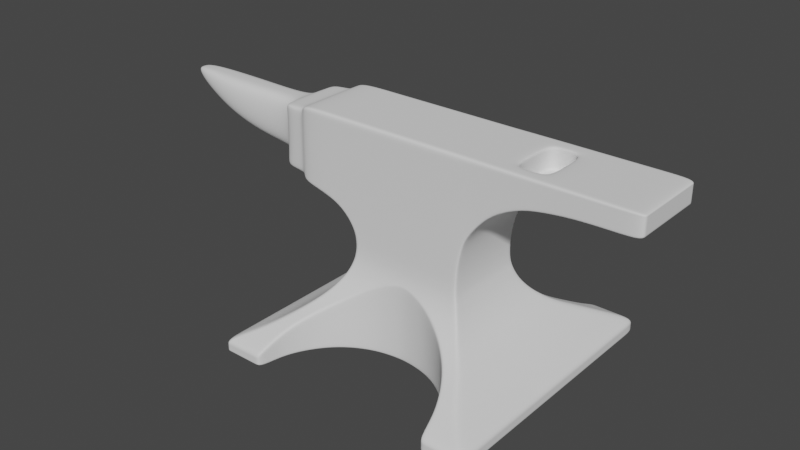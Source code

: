 # Source: Anvil.blend  (saved by Blender 3.3.6; exported with 4.5.12 LTS)
import bpy
from mathutils import Matrix  # noqa: F401  (used for matrix-valued properties, if any)

bpy.ops.wm.read_factory_settings(use_empty=True)
scene = bpy.context.scene
scene.name = 'Scene'

# ---- collections
col_collection = bpy.data.collections.new('Collection'); scene.collection.children.link(col_collection)

# ---- world
world_world = bpy.data.worlds.new('World'); scene.world = world_world
world_world.use_nodes = True; world_world.node_tree.nodes.clear()
_N = world_world.node_tree.nodes; _L = world_world.node_tree.links
n0 = _N.new('ShaderNodeOutputWorld'); n0.name = 'World Output'; n0.location = (300, 300)
n1 = _N.new('ShaderNodeBackground'); n1.name = 'Background'; n1.location = (10, 300)
n1.inputs[0].default_value = (0.05088, 0.05088, 0.05088, 1.0)
_L.new(n1.outputs[0], n0.inputs[0])
n0.is_active_output = True
world_world.color = (0.05088, 0.05088, 0.05088)
world_world.use_sun_shadow = False
world_world.sun_shadow_jitter_overblur = 0.0

# ---- meshes
me_plane = bpy.data.meshes.new('Plane')
me_plane.from_pydata([(-1.2, -1.2, 0.0), (1.2, -1.2, 0.0), (-1.2, -1.2, 0.1175), (1.2, -1.2, 0.1175), (-0.5362, -0.3603, 1.017), (0.4949, -0.3603, 1.017), (1.018, -1.018, 0.1993), (0.8893, -0.8561, 0.2811), (0.7814, -0.6855, 0.3629), (0.6749, -0.5675, 0.4448), (0.6057, -0.4856, 0.5266), (0.556, -0.4294, 0.6084), (0.5314, -0.4036, 0.6657), (0.4958, -0.3713, 0.772), (0.4901, -0.3634, 0.8538), (0.4898, -0.3618, 0.9019), (-0.5199, -0.3618, 0.9019), (-0.5159, -0.3634, 0.8538), (-0.5244, -0.3713, 0.772), (-0.5565, -0.4036, 0.6657), (-0.5811, -0.4294, 0.6084), (-0.6308, -0.4856, 0.5266), (-0.6967, -0.5675, 0.4448), (-0.7814, -0.6855, 0.3629), (-0.8893, -0.8561, 0.2811), (-1.018, -1.018, 0.1993), (-0.4504, -0.3555, 1.926), (-1.09, -0.3576, 1.265), (-1.084, -0.3555, 1.926), (-0.6956, -0.3586, 1.198), (-0.6894, -0.3555, 1.926), (1.954, -0.3555, 1.737), (1.954, -0.3555, 1.926), (0.6004, -0.356, 1.345), (0.8701, -0.3555, 1.593), (1.141, -0.3555, 1.692), (1.412, -0.3555, 1.727), (1.683, -0.3555, 1.734), (1.683, -0.3555, 1.926), (1.412, -0.3555, 1.926), (1.141, -0.3555, 1.926), (0.8701, -0.3555, 1.926), (0.5992, -0.3555, 1.926), (-1.2, 0.0, 0.0), (1.2, 0.0, 0.0), (-1.2, 0.0, 0.1175), (1.2, 0.0, 0.1175), (-0.5362, 0.0, 1.017), (0.4949, 0.0, 1.017), (-1.018, 0.0, 0.1993), (-0.8893, 0.0, 0.2811), (-0.7814, 0.0, 0.3629), (-0.6967, 0.0, 0.4448), (-0.6308, 0.0, 0.5266), (-0.5811, 0.0, 0.6084), (-0.5565, 0.0, 0.6657), (-0.5244, 0.0, 0.772), (-0.5159, 0.0, 0.8538), (-0.5199, 0.0, 0.9019), (1.018, 0.0, 0.1993), (0.8893, 0.0, 0.2811), (0.7814, 0.0, 0.3629), (0.6749, 0.0, 0.4448), (0.6057, 0.0, 0.5266), (0.556, 0.0, 0.6084), (0.5314, 0.0, 0.6657), (0.4958, 0.0, 0.772), (0.4901, 0.0, 0.8538), (0.4898, 0.0, 0.9019), (-0.4504, 0.0, 1.926), (-1.09, 0.0, 1.265), (-1.084, 0.0, 1.926), (-0.6894, 0.0, 1.926), (-0.7591, 0.0, 1.198), (1.954, 0.0, 1.737), (1.954, 0.0, 1.926), (0.5992, 0.0, 1.926), (0.8701, 0.0, 1.926), (1.141, 0.0, 1.926), (1.412, 0.0, 1.926), (1.683, 0.0, 1.926), (0.6004, 0.0, 1.345), (0.8701, 0.0, 1.593), (1.141, 0.0, 1.692), (1.412, 0.0, 1.727), (1.683, 0.0, 1.734), (-0.8176, -1.2, 0.0), (0.8176, -1.2, 0.0), (0.8176, -1.2, 0.1175), (-0.8176, -1.2, 0.1175), (0.794, -1.018, 0.1993), (-0.794, -1.018, 0.1993), (0.7363, -0.8561, 0.2811), (-0.7363, -0.8561, 0.2811), (0.6263, -0.6855, 0.3629), (-0.6263, -0.6855, 0.3629), (0.5056, -0.5675, 0.4448), (-0.5056, -0.5675, 0.4448), (0.3796, -0.4856, 0.5266), (-0.3796, -0.4856, 0.5266), (0.245, -0.4294, 0.6084), (-0.245, -0.4294, 0.6084), (0.1079, -0.4036, 0.6657), (-0.1079, -0.4036, 0.6657), (0.0, -0.3941, 0.6921), (0.0, -0.3941, 0.0), (-0.794, -1.018, 0.0), (-0.7363, -0.8561, 0.0), (-0.6263, -0.6855, 0.0), (-0.5056, -0.5675, 0.0), (-0.3796, -0.4856, 0.0), (-0.2396, -0.4277, 0.0), (-0.1062, -0.4031, 0.0), (0.1079, -0.4036, 0.0), (0.245, -0.4294, 0.0), (0.3796, -0.4856, 0.0), (0.5056, -0.5675, 0.0), (0.6263, -0.6855, 0.0), (0.7363, -0.8561, 0.0), (0.794, -1.018, 0.0), (0.0, -0.3603, 1.017), (0.003948, -0.3555, 1.926), (0.003948, 0.0, 1.926), (0.0, -0.3634, 0.8538), (0.0, -0.3618, 0.9019), (0.0, -0.3713, 0.772), (-0.541, -0.3877, 0.7088), (-0.541, 0.0, 0.7088), (0.516, -0.3877, 0.7088), (0.516, 0.0, 0.7088), (-0.8176, 0.0, 0.0), (0.8176, 0.0, 0.0), (0.0, 0.0, 0.0), (-0.794, 0.0, 0.0), (-0.7363, 0.0, 0.0), (-0.6263, 0.0, 0.0), (-0.5056, 0.0, 0.0), (-0.3796, 0.0, 0.0), (-0.2396, 0.0, 0.0), (-0.1062, 0.0, 0.0), (0.1079, 0.0, 0.0), (0.245, 0.0, 0.0), (0.3796, 0.0, 0.0), (0.5056, 0.0, 0.0), (0.6263, 0.0, 0.0), (0.7363, 0.0, 0.0), (0.794, 0.0, 0.0), (-0.4509, -0.3558, 1.86), (-1.084, -0.3557, 1.866), (-0.69, -0.3557, 1.86), (1.954, -0.3555, 1.902), (1.683, -0.3555, 1.9), (-1.084, 0.0, 1.866), (1.954, 0.0, 1.902), (0.8701, -0.3555, 1.886), (1.412, -0.3555, 1.895), (0.5993, -0.3555, 1.873), (1.141, -0.3555, 1.891), (0.003948, -0.3558, 1.86), (-1.2, -1.032, 0.0), (-0.5362, -0.3098, 1.017), (1.018, -0.8755, 0.1993), (0.7814, -0.5894, 0.3629), (0.6057, -0.4174, 0.5266), (0.5314, -0.347, 0.6657), (0.4901, -0.3124, 0.8538), (-0.4504, -0.3056, 1.926), (-1.09, -0.3075, 1.265), (0.6004, -0.3061, 1.345), (1.141, -0.3056, 1.692), (1.954, -0.3056, 1.737), (-0.6956, -0.3083, 1.198), (0.6749, -0.4879, 0.4448), (-0.5159, -0.3124, 0.8538), (-0.5565, -0.347, 0.6657), (-0.6308, -0.4174, 0.5266), (-0.7814, -0.5894, 0.3629), (1.412, -0.3056, 1.926), (0.8701, -0.3056, 1.926), (1.683, -0.3056, 1.734), (-1.2, -1.032, 0.1175), (1.2, -1.032, 0.0), (1.2, -1.032, 0.1175), (0.4949, -0.3098, 1.017), (-1.018, -0.8755, 0.1993), (0.8893, -0.7359, 0.2811), (0.556, -0.3691, 0.6084), (0.4958, -0.3192, 0.772), (0.4898, -0.311, 0.9019), (-1.084, -0.3056, 1.926), (-0.6894, -0.3056, 1.926), (1.954, -0.3056, 1.926), (0.8701, -0.3056, 1.593), (1.412, -0.3056, 1.727), (-0.5199, -0.311, 0.9019), (-0.5244, -0.3192, 0.772), (-0.5811, -0.3691, 0.6084), (-0.6967, -0.4879, 0.4448), (-0.8893, -0.7359, 0.2811), (1.683, -0.3056, 1.926), (1.141, -0.3056, 1.926), (0.5992, -0.3056, 1.926), (0.003948, -0.3056, 1.926), (-0.541, -0.3333, 0.7088), (0.516, -0.3333, 0.7088), (-0.8176, -1.032, 0.0), (-0.794, -0.8755, 0.0), (-0.5056, -0.4879, 0.0), (-0.3796, -0.4174, 0.0), (0.1079, -0.347, 0.0), (0.245, -0.3691, 0.0), (0.6263, -0.5894, 0.0), (0.7363, -0.7359, 0.0), (0.0, -0.3397, 0.0), (-0.2396, -0.3677, 0.0), (-0.1062, -0.3466, 0.0), (0.794, -0.8755, 0.0), (0.8176, -1.032, 0.0), (0.5056, -0.4879, 0.0), (-0.7363, -0.7359, 0.0), (0.3796, -0.4174, 0.0), (-0.6263, -0.5894, 0.0), (1.954, -0.3056, 1.902), (-1.084, -0.3058, 1.866), (-0.4914, -0.3603, 1.017), (-1.089, -0.3575, 1.31), (-0.6951, -0.3584, 1.248), (1.954, -0.3555, 1.76), (1.683, -0.3555, 1.757), (-1.089, 0.0, 1.31), (1.954, 0.0, 1.76), (0.8701, -0.3555, 1.62), (1.412, -0.3555, 1.752), (0.4649, -0.3603, 1.017), (0.6003, -0.356, 1.385), (1.141, -0.3555, 1.712), (-1.089, -0.3073, 1.31), (1.954, -0.3056, 1.76), (-1.336, 0.0, 1.868), (-1.337, -0.1577, 1.82), (-1.341, 0.0, 1.313), (-1.336, -0.3058, 1.868), (-1.337, 0.0, 1.82), (-1.341, -0.3073, 1.313), (-1.341, 0.0, 1.362), (-2.657, -0.0665, 1.835), (-2.662, -0.06729, 1.773), (-2.657, 0.0, 1.835), (-2.662, 0.0, 1.773), (-1.776, -0.1577, 1.824), (-2.215, -0.1577, 1.828), (-2.219, 0.0, 1.513), (-1.78, 0.0, 1.39), (-1.776, 0.0, 1.824), (-2.215, 0.0, 1.828), (-1.2, -0.784, 0.0), (-0.5362, -0.2354, 1.017), (1.018, -0.6654, 0.1993), (0.7814, -0.4479, 0.3629), (0.6057, -0.3172, 0.5266), (0.5314, -0.2637, 0.6657), (0.4901, -0.2374, 0.8538), (-0.4504, -0.2322, 1.926), (-1.09, -0.2337, 1.265), (0.6004, -0.2326, 1.345), (1.141, -0.2322, 1.692), (1.954, -0.2322, 1.737), (-0.6956, -0.2343, 1.198), (0.6749, -0.3708, 0.4448), (-0.5159, -0.2374, 0.8538), (-0.5565, -0.2637, 0.6657), (-0.6308, -0.3172, 0.5266), (-0.7814, -0.4479, 0.3629), (1.412, -0.2322, 1.926), (0.8701, -0.2322, 1.926), (1.683, -0.2322, 1.734), (-1.2, -0.7842, 0.1175), (1.2, -0.784, 0.0), (1.2, -0.7842, 0.1175), (0.4949, -0.2354, 1.017), (-1.018, -0.6654, 0.1993), (0.8893, -0.5593, 0.2811), (0.556, -0.2805, 0.6084), (0.4958, -0.2426, 0.772), (0.4898, -0.2364, 0.9019), (-1.084, -0.2322, 1.926), (-0.6894, -0.2322, 1.926), (1.954, -0.2322, 1.926), (0.8701, -0.2322, 1.593), (1.412, -0.2322, 1.727), (-0.5199, -0.2364, 0.9019), (-0.5244, -0.2426, 0.772), (-0.5811, -0.2805, 0.6084), (-0.6967, -0.3708, 0.4448), (-0.8893, -0.5593, 0.2811), (1.683, -0.2322, 1.926), (1.141, -0.2322, 1.926), (0.5992, -0.2322, 1.926), (0.003948, -0.2322, 1.926), (-0.541, -0.2533, 0.7088), (0.516, -0.2533, 0.7088), (-0.8176, -0.784, 0.0), (-0.5056, -0.3708, 0.0), (0.1079, -0.2637, 0.0), (0.6263, -0.4479, 0.0), (0.0, -0.2597, 0.0), (-0.2396, -0.2795, 0.0), (0.794, -0.6654, 0.0), (0.5056, -0.3708, 0.0), (-1.084, -0.2324, 1.866), (-0.794, -0.6654, 0.0), (-0.3796, -0.3172, 0.0), (0.245, -0.2805, 0.0), (0.7363, -0.5593, 0.0), (-0.1062, -0.2634, 0.0), (0.8176, -0.784, 0.0), (-0.7363, -0.5593, 0.0), (0.3796, -0.3172, 0.0), (-0.6263, -0.4479, 0.0), (1.954, -0.2322, 1.902), (-1.089, -0.2336, 1.31), (1.954, -0.2322, 1.76), (-1.336, -0.2324, 1.868), (-1.341, -0.2336, 1.313), (-0.4518, -0.3564, 1.736), (-1.085, -0.3559, 1.8), (-0.6906, -0.3561, 1.787), (1.954, -0.3555, 1.879), (1.683, -0.3555, 1.876), (1.954, 0.0, 1.879), (0.8701, -0.3555, 1.846), (1.412, -0.3555, 1.869), (0.5994, -0.3556, 1.815), (1.141, -0.3555, 1.857), (0.003948, -0.3564, 1.736), (-1.085, -0.3059, 1.8), (1.954, -0.3056, 1.879), (-1.337, -0.3059, 1.803), (1.954, -0.2322, 1.879), (-1.78, -0.1585, 1.393), (-2.219, -0.1585, 1.515), (-0.462, -0.3603, 1.017), (-1.089, -0.3573, 1.375), (-0.6945, -0.3581, 1.319), (-1.089, -0.3071, 1.375), (-1.341, -0.3071, 1.378), (-1.341, -0.1585, 1.365), (-1.2, -1.2, 0.06743), (-1.2, 0.0, 0.06743), (-0.8176, -1.2, 0.06743), (0.0, -0.3941, 0.642), (1.2, -1.2, 0.06743), (1.2, 0.0, 0.06743), (0.8176, -1.2, 0.06743), (-0.794, -1.018, 0.1492), (-0.7363, -0.8561, 0.2311), (-0.6263, -0.6855, 0.3129), (-0.5056, -0.5675, 0.3947), (-0.3796, -0.4856, 0.4765), (-0.2446, -0.4292, 0.5583), (-0.1078, -0.4036, 0.6156), (0.1079, -0.4036, 0.6156), (0.245, -0.4294, 0.5583), (0.3796, -0.4856, 0.4765), (0.5056, -0.5675, 0.3947), (0.6263, -0.6855, 0.3129), (0.7363, -0.8561, 0.2311), (0.794, -1.018, 0.1492), (1.2, -1.032, 0.06743), (-1.2, -1.032, 0.06743), (-1.2, -0.7841, 0.06743), (1.2, -0.7841, 0.06743), (0.0, -0.3941, 0.02462), (-0.794, -1.018, 0.02462), (-0.7363, -0.8561, 0.02462), (-0.6263, -0.6855, 0.02462), (-0.5056, -0.5675, 0.02462), (-0.3796, -0.4856, 0.02462), (-0.2398, -0.4278, 0.02461), (-0.1063, -0.4031, 0.02462), (0.1079, -0.4036, 0.02462), (0.245, -0.4294, 0.02462), (0.3796, -0.4856, 0.02462), (0.5056, -0.5675, 0.02462), (0.6263, -0.6855, 0.02462), (0.7363, -0.8561, 0.02462), (0.794, -1.018, 0.02462), (-1.2, -1.2, 0.02462), (-1.2, 0.0, 0.02462), (-0.8176, -1.2, 0.02462), (1.2, -1.2, 0.02462), (1.2, 0.0, 0.02462), (0.8176, -1.2, 0.02462), (1.2, -1.032, 0.02462), (-1.2, -1.032, 0.02462), (-1.2, -0.7841, 0.02462), (1.2, -0.7841, 0.02462), (0.8355, -1.018, 0.1993), (0.6678, -0.6855, 0.3629), (0.4211, -0.4856, 0.5266), (0.1494, -0.4036, 0.6657), (0.8592, -1.2, 0.1175), (0.8591, -1.2, 0.0), (0.7778, -0.8561, 0.2811), (0.5471, -0.5675, 0.4448), (0.2866, -0.4294, 0.6084), (0.0009942, -0.3877, 0.7085), (0.8591, 0.0, 0.0), (0.8591, -1.032, 0.0), (0.8591, -0.784, 0.0), (0.8592, -1.2, 0.06743), (0.8592, -1.2, 0.02462), (-0.8556, -1.2, 0.0), (-0.7742, -0.8561, 0.2811), (-0.5436, -0.5675, 0.4448), (-0.283, -0.4294, 0.6084), (-0.8319, -1.018, 0.1993), (-0.6642, -0.6855, 0.3629), (-0.4175, -0.4856, 0.5266), (-0.1458, -0.4036, 0.6657), (-0.8556, -1.2, 0.1175), (-0.8556, 0.0, 0.0), (-0.8556, -1.032, 0.0), (-0.8556, -0.784, 0.0), (-0.8556, -1.2, 0.06743), (-0.8556, -1.2, 0.02462), (-0.471, -0.3634, 0.8538), (-0.4751, -0.3618, 0.9019), (-0.4962, -0.3877, 0.7088), (-0.4796, -0.3713, 0.772), (-1.155, -1.032, 0.0), (-1.155, -0.784, 0.0), (-1.155, -1.2, 0.0), (-0.8444, -0.8561, 0.2811), (-0.6518, -0.5675, 0.4448), (-0.5362, -0.4294, 0.6084), (-0.9735, -1.018, 0.1993), (-0.7366, -0.6855, 0.3629), (-0.5859, -0.4856, 0.5266), (-0.5116, -0.4036, 0.6657), (-1.155, -1.2, 0.1175), (-1.155, 0.0, 0.0), (-1.155, -1.2, 0.06743), (-1.155, -1.2, 0.02462), (0.4684, -0.3555, 1.926), (0.4684, 0.0, 1.926), (0.4864, -0.3877, 0.7088), (1.145, -1.032, 0.0), (1.145, -0.784, 0.0), (0.9637, -1.018, 0.1993), (0.7268, -0.6855, 0.3629), (0.5761, -0.4856, 0.5266), (0.5018, -0.4036, 0.6657), (1.146, -1.2, 0.1175), (1.145, -1.2, 0.0), (0.8346, -0.8561, 0.2811), (0.6421, -0.5675, 0.4448), (0.5264, -0.4294, 0.6084), (0.4612, -0.3634, 0.8538), (0.4653, -0.3618, 0.9019), (0.4698, -0.3713, 0.772), (1.145, 0.0, 0.0), (0.4689, -0.3558, 1.86), (0.4684, -0.3056, 1.926), (0.4684, -0.2322, 1.926), (0.4698, -0.3564, 1.736), (1.146, -1.2, 0.06743), (1.145, -1.2, 0.02462), (-0.4501, -0.3713, 0.772), (-0.4456, -0.3618, 0.9019), (-0.4416, -0.3634, 0.8538), (-1.126, -1.2, 0.0), (-0.815, -0.8561, 0.2811), (-0.6224, -0.5675, 0.4448), (-0.5068, -0.4294, 0.6084), (-0.9441, -1.018, 0.1993), (-0.7071, -0.6855, 0.3629), (-0.5565, -0.4856, 0.5266), (-0.4822, -0.4036, 0.6657), (-1.126, -1.2, 0.1175), (-1.126, 0.0, 0.0), (-1.126, -1.2, 0.06743), (-1.126, -1.2, 0.02462), (-1.126, -1.032, 0.0), (-1.126, -0.784, 0.0), (-0.4668, -0.3877, 0.7088), (0.7352, -0.3557, 1.503), (0.7346, -0.3555, 1.926), (0.7346, 0.0, 1.926), (0.7352, 0.0, 1.503), (0.7347, -0.3555, 1.881), (0.7352, -0.3058, 1.503), (0.7346, -0.3056, 1.926), (0.7352, -0.3557, 1.537), (0.7346, -0.2322, 1.926), (0.7352, -0.2324, 1.503), (0.7347, -0.3555, 1.833), (0.5324, -0.3582, 1.22), (0.5147, -0.3555, 1.926), (0.5147, 0.0, 1.926), (0.5324, 0.0, 1.22), (0.5324, -0.3079, 1.22), (0.515, -0.3581, 1.24), (0.5324, -0.234, 1.22), (0.5151, -0.3557, 1.861), (0.5147, -0.3056, 1.926), (0.5147, -0.2322, 1.926), (0.5156, -0.3561, 1.764), (1.006, 0.0, 1.655), (1.006, -0.3555, 1.655), (1.006, -0.3555, 1.926), (1.006, -0.3555, 1.888), (1.006, -0.3056, 1.655), (1.006, -0.3056, 1.926), (1.006, -0.3555, 1.679), (1.006, -0.2322, 1.926), (1.006, -0.2322, 1.655), (1.006, -0.3555, 1.853), (0.8701, -0.2322, 1.735), (0.8701, 0.0, 1.735), (1.006, 0.0, 1.735), (1.141, 0.0, 1.735), (1.141, -0.2322, 1.735), (1.006, -0.2322, 1.735), (1.141, 0.0, 1.903), (1.141, -0.2322, 1.903), (1.006, -0.2322, 1.903), (0.8701, -0.2322, 1.903), (0.8701, 0.0, 1.903), (1.141, 0.0, 1.762), (1.141, -0.2322, 1.762), (1.006, -0.2322, 1.762), (0.8701, -0.2322, 1.762), (0.8701, 0.0, 1.762)], [], [(369, 347, 2, 180), (466, 351, 3, 453), (443, 387, 0, 432), (459, 15, 5, 233), (194, 16, 4, 160), (180, 2, 25, 184), (184, 25, 24, 198), (198, 24, 23, 176), (176, 23, 22, 197), (197, 22, 21, 175), (175, 21, 20, 196), (196, 20, 19, 174), (174, 19, 126, 203), (195, 18, 17, 173), (173, 17, 16, 194), (397, 90, 88, 401), (436, 25, 2, 440), (403, 92, 90, 397), (433, 24, 25, 436), (455, 7, 8, 450), (437, 23, 24, 433), (404, 96, 94, 398), (434, 22, 23, 437), (399, 98, 96, 404), (418, 414, 97, 99), (399, 405, 100, 98), (415, 418, 99, 101), (405, 400, 102, 100), (419, 415, 101, 103), (400, 406, 104, 102), (460, 13, 14, 458), (458, 14, 15, 459), (506, 499, 445, 464), (228, 37, 31, 227), (223, 148, 28, 189), (171, 29, 27, 167), (149, 30, 28, 148), (147, 26, 30, 149), (160, 4, 29, 171), (199, 38, 32, 191), (505, 201, 297, 506), (492, 487, 41, 178), (513, 510, 40, 200), (200, 40, 39, 177), (177, 39, 38, 199), (502, 497, 33, 234), (493, 486, 34, 231), (514, 509, 35, 235), (235, 35, 36, 232), (232, 36, 37, 228), (289, 84, 85, 275), (265, 83, 84, 289), (516, 508, 83, 265), (495, 489, 82, 288), (503, 500, 81, 264), (275, 85, 74, 266), (319, 153, 75, 287), (262, 69, 72, 286), (286, 72, 71, 285), (507, 504, 462, 465), (261, 67, 68, 284), (283, 66, 67, 261), (260, 65, 129, 300), (282, 64, 65, 260), (259, 63, 64, 282), (268, 62, 63, 259), (258, 61, 62, 268), (281, 60, 61, 258), (257, 59, 60, 281), (278, 46, 59, 257), (284, 68, 48, 279), (371, 352, 46, 278), (353, 88, 90, 367), (389, 86, 106, 373), (355, 93, 91, 354), (356, 95, 93, 355), (357, 97, 95, 356), (358, 99, 97, 357), (359, 101, 99, 358), (360, 103, 101, 359), (350, 104, 103, 360), (361, 102, 104, 350), (362, 100, 102, 361), (363, 98, 100, 362), (364, 96, 98, 363), (365, 94, 96, 364), (366, 92, 94, 365), (367, 90, 92, 366), (428, 429, 18, 126), (406, 419, 103, 104), (446, 128, 13, 460), (203, 126, 18, 195), (300, 129, 66, 283), (310, 301, 130, 133), (311, 302, 136, 137), (312, 303, 140, 141), (313, 304, 144, 145), (303, 305, 132, 140), (314, 306, 138, 139), (306, 311, 137, 138), (315, 307, 146, 131), (304, 308, 143, 144), (316, 310, 133, 134), (317, 312, 141, 142), (308, 317, 142, 143), (307, 313, 145, 146), (318, 316, 134, 135), (302, 318, 135, 136), (305, 314, 139, 132), (422, 205, 86, 412), (409, 315, 131, 407), (338, 329, 153, 319), (39, 155, 151, 38), (40, 157, 155, 39), (510, 511, 157, 40), (487, 490, 154, 41), (324, 147, 149, 326), (326, 149, 148, 325), (335, 325, 148, 223), (38, 151, 150, 32), (498, 42, 201, 505), (320, 236, 243, 323), (327, 336, 222, 150), (402, 87, 217, 408), (423, 301, 205, 422), (105, 112, 215, 213), (109, 108, 221, 207), (108, 107, 219, 221), (119, 118, 212, 216), (116, 115, 220, 218), (115, 114, 210, 220), (107, 106, 206, 219), (117, 116, 218, 211), (87, 119, 216, 217), (111, 110, 208, 214), (112, 111, 214, 215), (113, 105, 213, 209), (118, 117, 211, 212), (114, 113, 209, 210), (110, 109, 207, 208), (106, 86, 205, 206), (128, 204, 187, 13), (299, 203, 195, 291), (351, 368, 182, 3), (15, 188, 183, 5), (3, 182, 161, 6), (6, 161, 185, 7), (7, 185, 162, 8), (8, 162, 172, 9), (9, 172, 163, 10), (10, 163, 186, 11), (11, 186, 164, 12), (12, 164, 204, 128), (13, 187, 165, 14), (14, 165, 188, 15), (334, 324, 341, 120), (30, 190, 189, 28), (26, 166, 190, 30), (150, 222, 191, 32), (37, 179, 170, 31), (497, 501, 168, 33), (486, 491, 192, 34), (509, 512, 169, 35), (35, 169, 193, 36), (36, 193, 179, 37), (273, 177, 199, 295), (296, 200, 177, 273), (515, 513, 200, 296), (494, 492, 178, 274), (502, 234, 332, 507), (295, 199, 191, 287), (256, 160, 171, 267), (267, 171, 167, 263), (309, 223, 189, 285), (269, 173, 194, 290), (291, 195, 173, 269), (270, 174, 203, 299), (292, 196, 174, 270), (271, 175, 196, 292), (293, 197, 175, 271), (272, 176, 197, 293), (294, 198, 176, 272), (280, 184, 198, 294), (276, 180, 184, 280), (290, 194, 160, 256), (370, 369, 180, 276), (31, 170, 237, 227), (263, 167, 236, 320), (167, 27, 225, 236), (29, 226, 225, 27), (4, 224, 226, 29), (266, 74, 230, 321), (331, 232, 228, 328), (333, 235, 232, 331), (517, 514, 235, 333), (309, 152, 238, 322), (335, 223, 241, 337), (346, 244, 240, 323), (250, 254, 247, 245), (239, 242, 253, 249), (249, 253, 254, 250), (252, 339, 340, 251), (244, 346, 339, 252), (251, 340, 246, 248), (242, 239, 322, 238), (223, 309, 322, 241), (170, 266, 321, 237), (70, 263, 320, 229), (348, 370, 276, 45), (58, 290, 256, 47), (45, 276, 280, 49), (49, 280, 294, 50), (50, 294, 272, 51), (51, 272, 293, 52), (52, 293, 271, 53), (53, 271, 292, 54), (54, 292, 270, 55), (55, 270, 299, 127), (56, 291, 269, 57), (57, 269, 290, 58), (152, 309, 285, 71), (73, 267, 263, 70), (47, 256, 267, 73), (80, 295, 287, 75), (488, 494, 274, 77), (531, 530, 522, 523), (78, 296, 273, 79), (79, 273, 295, 80), (127, 299, 291, 56), (421, 130, 301, 423), (229, 320, 323, 240), (336, 338, 319, 222), (408, 217, 315, 409), (213, 215, 314, 305), (207, 221, 318, 302), (221, 219, 316, 318), (216, 212, 313, 307), (218, 220, 317, 308), (220, 210, 312, 317), (219, 206, 310, 316), (211, 218, 308, 304), (217, 216, 307, 315), (214, 208, 311, 306), (215, 214, 306, 314), (209, 213, 305, 303), (212, 211, 304, 313), (210, 209, 303, 312), (208, 207, 302, 311), (206, 205, 301, 310), (204, 300, 283, 187), (368, 371, 278, 182), (188, 284, 279, 183), (182, 278, 257, 161), (161, 257, 281, 185), (185, 281, 258, 162), (162, 258, 268, 172), (172, 268, 259, 163), (163, 259, 282, 186), (186, 282, 260, 164), (164, 260, 300, 204), (187, 283, 261, 165), (165, 261, 284, 188), (120, 233, 465, 334), (190, 286, 285, 189), (166, 262, 286, 190), (222, 319, 287, 191), (179, 275, 266, 170), (501, 503, 264, 168), (491, 495, 288, 192), (512, 516, 265, 169), (169, 265, 289, 193), (193, 289, 275, 179), (328, 228, 227, 327), (248, 246, 245, 247), (339, 249, 250, 340), (346, 239, 249, 339), (344, 335, 337, 345), (340, 250, 245, 246), (151, 328, 327, 150), (490, 496, 330, 154), (511, 517, 333, 157), (157, 333, 331, 155), (155, 331, 328, 151), (237, 321, 338, 336), (344, 342, 325, 335), (343, 326, 325, 342), (341, 324, 326, 343), (227, 237, 336, 327), (224, 341, 343, 226), (226, 343, 342, 225), (236, 225, 342, 344), (496, 493, 231, 330), (236, 344, 345, 243), (239, 346, 345, 337), (241, 322, 239, 337), (243, 345, 346, 323), (393, 396, 371, 368), (388, 395, 370, 348), (395, 394, 369, 370), (390, 393, 368, 351), (386, 367, 366, 385), (385, 366, 365, 384), (384, 365, 364, 383), (383, 364, 363, 382), (382, 363, 362, 381), (381, 362, 361, 380), (380, 361, 350, 372), (372, 350, 360, 379), (379, 360, 359, 378), (378, 359, 358, 377), (377, 358, 357, 376), (376, 357, 356, 375), (375, 356, 355, 374), (374, 355, 354, 373), (89, 349, 354, 91), (392, 353, 367, 386), (396, 391, 352, 371), (440, 2, 347, 442), (467, 390, 351, 466), (394, 387, 347, 369), (159, 0, 387, 394), (454, 1, 390, 467), (277, 44, 391, 396), (87, 392, 386, 119), (107, 374, 373, 106), (108, 375, 374, 107), (109, 376, 375, 108), (110, 377, 376, 109), (111, 378, 377, 110), (112, 379, 378, 111), (105, 372, 379, 112), (113, 380, 372, 105), (114, 381, 380, 113), (115, 382, 381, 114), (116, 383, 382, 115), (117, 384, 383, 116), (118, 385, 384, 117), (119, 386, 385, 118), (1, 181, 393, 390), (255, 159, 394, 395), (43, 255, 395, 388), (181, 277, 396, 393), (349, 389, 373, 354), (442, 347, 387, 443), (87, 402, 411, 392), (392, 411, 410, 353), (447, 408, 409, 448), (454, 402, 408, 447), (448, 409, 407, 461), (452, 446, 406, 400), (457, 452, 400, 405), (451, 457, 405, 399), (451, 399, 404, 456), (456, 404, 398, 450), (92, 403, 398, 94), (455, 403, 397, 449), (449, 397, 401, 453), (353, 410, 401, 88), (349, 424, 425, 389), (89, 420, 424, 349), (480, 421, 423, 484), (425, 482, 471, 412), (166, 202, 298, 262), (484, 423, 422, 483), (26, 121, 202, 166), (483, 422, 412, 471), (485, 478, 419, 406), (469, 124, 120, 341), (468, 125, 123, 470), (470, 123, 124, 469), (324, 334, 158, 147), (147, 158, 121, 26), (478, 474, 415, 419), (474, 477, 418, 415), (477, 473, 414, 418), (97, 414, 417, 95), (95, 417, 413, 93), (93, 413, 416, 91), (91, 416, 420, 89), (389, 425, 412, 86), (21, 22, 434, 438), (20, 21, 438, 435), (19, 20, 435, 439), (17, 426, 427, 16), (18, 429, 426, 17), (16, 427, 224, 4), (126, 19, 439, 428), (159, 430, 432, 0), (255, 431, 430, 159), (43, 441, 431, 255), (481, 442, 443, 482), (479, 440, 442, 481), (485, 468, 429, 428), (473, 434, 437, 476), (476, 437, 433, 472), (472, 433, 436, 475), (475, 436, 440, 479), (482, 443, 432, 471), (6, 449, 453, 3), (7, 455, 449, 6), (9, 456, 450, 8), (10, 451, 456, 9), (10, 11, 457, 451), (11, 12, 452, 457), (12, 128, 446, 452), (277, 448, 461, 44), (1, 454, 447, 181), (181, 447, 448, 277), (402, 454, 467, 411), (411, 467, 466, 410), (504, 498, 444, 462), (202, 463, 464, 298), (321, 230, 329, 338), (121, 444, 463, 202), (334, 465, 462, 158), (406, 446, 460, 125), (298, 464, 445, 122), (158, 462, 444, 121), (123, 458, 459, 124), (125, 460, 458, 123), (403, 455, 450, 398), (124, 459, 233, 120), (410, 466, 453, 401), (416, 475, 479, 420), (413, 472, 475, 416), (417, 476, 472, 413), (414, 473, 476, 417), (406, 125, 468, 485), (420, 479, 481, 424), (424, 481, 482, 425), (438, 434, 473, 477), (435, 438, 477, 474), (439, 435, 474, 478), (426, 470, 469, 427), (429, 468, 470, 426), (427, 469, 341, 224), (428, 439, 478, 485), (430, 483, 471, 432), (431, 484, 483, 430), (441, 480, 484, 431), (262, 298, 122, 69), (332, 234, 493, 496), (156, 332, 496, 490), (168, 264, 495, 491), (76, 297, 494, 488), (297, 201, 492, 494), (33, 168, 491, 486), (42, 156, 490, 487), (264, 81, 489, 495), (234, 33, 486, 493), (201, 42, 487, 492), (156, 42, 498, 504), (183, 279, 503, 501), (233, 502, 507, 465), (5, 183, 501, 497), (444, 498, 505, 463), (332, 156, 504, 507), (279, 48, 500, 503), (233, 5, 497, 502), (463, 505, 506, 464), (297, 76, 499, 506), (154, 330, 517, 511), (192, 288, 516, 512), (530, 529, 521, 522), (330, 231, 514, 517), (274, 178, 513, 515), (34, 192, 512, 509), (41, 154, 511, 510), (288, 82, 508, 516), (231, 34, 509, 514), (178, 41, 510, 513), (520, 523, 522, 521), (519, 518, 523, 520), (532, 531, 523, 518), (533, 532, 518, 519), (77, 274, 527, 528), (274, 515, 526, 527), (296, 78, 524, 525), (515, 296, 525, 526), (528, 527, 532, 533), (527, 526, 531, 532), (525, 524, 529, 530), (526, 525, 530, 531)])
me_plane.polygons.foreach_set('use_smooth', [True] * 483)
_uv = me_plane.uv_layers.new(name='UVMap')
_uv.uv.foreach_set('vector', [0.0, 0.07015, 0.0, 0.0, 0.0, 0.0, 0.0, 0.07015, 0.9772, 0.0, 1.0, 0.0, 1.0, 0.0, 0.9772, 0.0, 0.01868, 0.0, 0.0, 0.0, 0.0, 0.0, 0.01868, 0.0, 0.9475, 0.0, 1.0, 0.0, 1.0, 0.0, 0.9491, 0.0, 0.0, 0.07015, 0.0, 0.0, 0.0, 0.0, 0.0, 0.07015, 0.0, 0.07015, 0.0, 0.0, 0.0, 0.0, 0.0, 0.07015, 0.0, 0.07015, 0.0, 0.0, 0.0, 0.0, 0.0, 0.07015, 0.0, 0.07015, 0.0, 0.0, 0.0, 0.0, 0.0, 0.07015, 0.0, 0.07015, 0.0, 0.0, 0.0, 0.0, 0.0, 0.07015, 0.0, 0.07015, 0.0, 0.0, 0.0, 0.0, 0.0, 0.07015, 0.0, 0.07015, 0.0, 0.0, 0.0, 0.0, 0.0, 0.07015, 0.0, 0.07015, 0.0, 0.0, 0.0, 0.0, 0.0, 0.07015, 0.0, 0.07015, 0.0, 0.0, 0.0, 0.0, 0.0, 0.07015, 0.0, 0.07015, 0.0, 0.0, 0.0, 0.0, 0.0, 0.07015, 0.0, 0.07015, 0.0, 0.0, 0.0, 0.0, 0.0, 0.07015, 0.9102, 0.0, 0.8898, 0.0, 0.8406, 0.0, 0.8579, 0.0, 0.02201, 0.0, 0.0, 0.0, 0.0, 0.0, 0.01868, 0.0, 0.9373, 0.0, 0.914, 0.0, 0.8898, 0.0, 0.9102, 0.0, 0.02521, 0.0, 0.0, 0.0, 0.0, 0.0, 0.02201, 0.0, 0.9693, 0.0, 1.0, 0.0, 1.0, 0.0, 0.965, 0.0, 0.02869, 0.0, 0.0, 0.0, 0.0, 0.0, 0.02521, 0.0, 0.8927, 0.0, 0.8629, 0.0, 0.9007, 0.0, 0.9273, 0.0, 0.03218, 0.0, 0.0, 0.0, 0.0, 0.0, 0.02869, 0.0, 0.8338, 0.0, 0.8009, 0.0, 0.8629, 0.0, 0.8927, 0.0, 0.169, 0.0, 0.1099, 0.0, 0.1371, 0.0, 0.1991, 0.0, 0.8338, 0.0, 0.7466, 0.0, 0.7109, 0.0, 0.8009, 0.0, 0.2565, 0.0, 0.169, 0.0, 0.1991, 0.0, 0.2891, 0.0, 0.7466, 0.0, 0.6323, 0.0, 0.5947, 0.0, 0.7109, 0.0, 0.371, 0.0, 0.2565, 0.0, 0.2891, 0.0, 0.4053, 0.0, 0.6323, 0.0, 0.5213, 0.0, 0.5, 0.0, 0.5947, 0.0, 0.9478, 0.0, 1.0, 0.0, 1.0, 0.0, 0.947, 0.0, 0.947, 0.0, 1.0, 0.0, 1.0, 0.0, 0.9475, 0.0, 0.9666, 0.1733, 0.9666, 0.5, 0.9484, 0.5, 0.9484, 0.1733, 1.0, 0.0, 1.0, 0.0, 1.0, 0.0, 1.0, 0.0, 0.0, 0.07015, 0.0, 0.0, 0.0, 0.0, 0.0, 0.07015, 0.0, 0.07015, 0.0, 0.0, 0.0, 0.0, 0.0, 0.07015, 0.0, 0.0, 0.0, 0.0, 0.0, 0.0, 0.0, 0.0, 0.0, 0.0, 0.0, 0.0, 0.0, 0.0, 0.0, 0.0, 0.0, 0.07015, 0.0, 0.0, 0.0, 0.0, 0.0, 0.07015, 1.0, 0.07015, 1.0, 0.0, 1.0, 0.0, 1.0, 0.07015, 0.9666, 0.07015, 1.0, 0.07015, 1.0, 0.1733, 0.9666, 0.1733, 1.0, 0.07015, 1.0, 0.0, 1.0, 0.0, 1.0, 0.07015, 1.0, 0.07015, 1.0, 0.0, 1.0, 0.0, 1.0, 0.07015, 1.0, 0.07015, 1.0, 0.0, 1.0, 0.0, 1.0, 0.07015, 1.0, 0.07015, 1.0, 0.0, 1.0, 0.0, 1.0, 0.07015, 1.0, 0.0, 1.0, 0.0, 1.0, 0.0, 1.0, 0.0, 1.0, 0.0, 1.0, 0.0, 1.0, 0.0, 1.0, 0.0, 1.0, 0.0, 1.0, 0.0, 1.0, 0.0, 1.0, 0.0, 1.0, 0.0, 1.0, 0.0, 1.0, 0.0, 1.0, 0.0, 1.0, 0.0, 1.0, 0.0, 1.0, 0.0, 1.0, 0.0, 1.0, 0.1733, 1.0, 0.5, 1.0, 0.5, 1.0, 0.1733, 1.0, 0.1733, 1.0, 0.5, 1.0, 0.5, 1.0, 0.1733, 1.0, 0.1733, 1.0, 0.5, 1.0, 0.5, 1.0, 0.1733, 1.0, 0.1733, 1.0, 0.5, 1.0, 0.5, 1.0, 0.1733, 1.0, 0.1733, 1.0, 0.5, 1.0, 0.5, 1.0, 0.1733, 1.0, 0.1733, 1.0, 0.5, 1.0, 0.5, 1.0, 0.1733, 1.0, 0.1733, 1.0, 0.5, 1.0, 0.5, 1.0, 0.1733, 0.0, 0.1733, 0.0, 0.5, 0.0, 0.5, 0.0, 0.1733, 0.0, 0.1733, 0.0, 0.5, 0.0, 0.5, 0.0, 0.1733, 0.9667, 0.0, 0.9667, 0.0, 0.9484, 0.0, 0.9485, 0.0, 1.0, 0.1733, 1.0, 0.5, 1.0, 0.5, 1.0, 0.1733, 1.0, 0.1733, 1.0, 0.5, 1.0, 0.5, 1.0, 0.1733, 1.0, 0.1733, 1.0, 0.5, 1.0, 0.5, 1.0, 0.1733, 1.0, 0.1733, 1.0, 0.5, 1.0, 0.5, 1.0, 0.1733, 1.0, 0.1733, 1.0, 0.5, 1.0, 0.5, 1.0, 0.1733, 1.0, 0.1733, 1.0, 0.5, 1.0, 0.5, 1.0, 0.1733, 1.0, 0.1733, 1.0, 0.5, 1.0, 0.5, 1.0, 0.1733, 1.0, 0.1733, 1.0, 0.5, 1.0, 0.5, 1.0, 0.1733, 1.0, 0.1733, 1.0, 0.5, 1.0, 0.5, 1.0, 0.1733, 1.0, 0.1733, 1.0, 0.5, 1.0, 0.5, 1.0, 0.1733, 1.0, 0.1733, 1.0, 0.5, 1.0, 0.5, 1.0, 0.1733, 1.0, 0.1733, 1.0, 0.5, 1.0, 0.5, 1.0, 0.1733, 0.7511, 0.7435, 0.7511, 0.756, 0.7869, 0.7765, 0.7869, 0.7639, 0.2488, 0.7328, 0.2488, 0.7266, 0.2131, 0.7266, 0.2131, 0.7328, 0.1794, 0.7844, 0.1794, 0.7969, 0.2131, 0.7765, 0.2131, 0.7639, 0.1397, 0.8048, 0.1397, 0.8174, 0.1794, 0.7969, 0.1794, 0.7844, 0.1066, 0.8253, 0.1066, 0.8378, 0.1397, 0.8174, 0.1397, 0.8048, 0.07719, 0.8458, 0.07719, 0.8583, 0.1066, 0.8378, 0.1066, 0.8253, 0.04855, 0.8662, 0.04864, 0.8787, 0.07719, 0.8583, 0.07719, 0.8458, 0.02129, 0.8805, 0.02132, 0.893, 0.04864, 0.8787, 0.04855, 0.8662, 0.0, 0.8913, 0.0, 0.9038, 0.02132, 0.893, 0.02129, 0.8805, 0.9787, 0.8805, 0.9787, 0.893, 1.0, 0.9038, 1.0, 0.8913, 0.9514, 0.8662, 0.9514, 0.8787, 0.9787, 0.893, 0.9787, 0.8805, 0.9228, 0.8458, 0.9228, 0.8583, 0.9514, 0.8787, 0.9514, 0.8662, 0.8934, 0.8253, 0.8934, 0.8378, 0.9228, 0.8583, 0.9228, 0.8458, 0.8603, 0.8048, 0.8603, 0.8174, 0.8934, 0.8378, 0.8934, 0.8253, 0.8206, 0.7844, 0.8206, 0.7969, 0.8603, 0.8174, 0.8603, 0.8048, 0.7869, 0.7639, 0.7869, 0.7765, 0.8206, 0.7969, 0.8206, 0.7844, 0.04144, 0.0, 0.04262, 0.0, 0.0, 0.0, 0.0, 0.0, 0.4805, 0.0, 0.371, 0.0, 0.4053, 0.0, 0.5, 0.0, 0.9495, 0.0, 1.0, 0.0, 1.0, 0.0, 0.9478, 0.0, 0.0, 0.07015, 0.0, 0.0, 0.0, 0.0, 0.0, 0.07015, 1.0, 0.1733, 1.0, 0.5, 1.0, 0.5, 1.0, 0.1733, 0.2131, 0.7266, 0.2488, 0.7266, 0.2488, 0.7266, 0.2131, 0.7266, 0.07719, 0.7266, 0.1066, 0.7266, 0.1066, 0.7266, 0.07719, 0.7266, 0.9514, 0.7266, 0.9787, 0.7266, 0.9787, 0.7266, 0.9514, 0.7266, 0.8206, 0.7266, 0.8603, 0.7266, 0.8603, 0.7266, 0.8206, 0.7266, 0.9787, 0.7266, 1.0, 0.7266, 1.0, 0.7266, 0.9787, 0.7266, 0.02099, 0.7266, 0.04754, 0.7266, 0.04754, 0.7266, 0.02099, 0.7266, 0.04754, 0.7266, 0.07719, 0.7266, 0.07719, 0.7266, 0.04754, 0.7266, 0.7512, 0.7266, 0.7869, 0.7266, 0.7869, 0.7266, 0.7512, 0.7266, 0.8603, 0.7266, 0.8934, 0.7266, 0.8934, 0.7266, 0.8603, 0.7266, 0.1794, 0.7266, 0.2131, 0.7266, 0.2131, 0.7266, 0.1794, 0.7266, 0.9228, 0.7266, 0.9514, 0.7266, 0.9514, 0.7266, 0.9228, 0.7266, 0.8934, 0.7266, 0.9228, 0.7266, 0.9228, 0.7266, 0.8934, 0.7266, 0.7869, 0.7266, 0.8206, 0.7266, 0.8206, 0.7266, 0.7869, 0.7266, 0.1397, 0.7266, 0.1794, 0.7266, 0.1794, 0.7266, 0.1397, 0.7266, 0.1066, 0.7266, 0.1397, 0.7266, 0.1397, 0.7266, 0.1066, 0.7266, 0.0, 0.7266, 0.02099, 0.7266, 0.02099, 0.7266, 0.0, 0.7266, 0.2241, 0.6615, 0.2488, 0.7266, 0.2488, 0.7266, 0.2241, 0.6545, 0.8303, 0.2433, 0.8096, 0.2519, 0.7512, 0.7266, 0.7782, 0.702, 1.0, 0.1733, 1.0, 0.5, 1.0, 0.5, 1.0, 0.1733, 1.0, 0.0, 1.0, 0.0, 1.0, 0.0, 1.0, 0.0, 1.0, 0.0, 1.0, 0.0, 1.0, 0.0, 1.0, 0.0, 1.0, 0.0, 1.0, 0.0, 1.0, 0.0, 1.0, 0.0, 1.0, 0.0, 1.0, 0.0, 1.0, 0.0, 1.0, 0.0, 0.0, 0.0, 0.0, 0.0, 0.0, 0.0, 0.0, 0.0, 0.0, 0.0, 0.0, 0.0, 0.0, 0.0, 0.0, 0.0, 0.0, 0.07015, 0.0, 0.0, 0.0, 0.0, 0.0, 0.07015, 1.0, 0.0, 1.0, 0.0, 1.0, 0.0, 1.0, 0.0, 0.9666, 0.0, 1.0, 0.0, 1.0, 0.07015, 0.9666, 0.07015, 0.0, 0.1733, 0.0, 0.07015, 0.0, 0.07015, 0.0, 0.1733, 1.0, 0.0, 1.0, 0.07015, 1.0, 0.07015, 1.0, 0.0, 0.858, 0.0, 0.8407, 0.0, 0.8281, 0.102, 0.8468, 0.0985, 0.2241, 0.6717, 0.2488, 0.7266, 0.2488, 0.7266, 0.2241, 0.6615, 0.0, 0.7266, 0.02099, 0.7266, 0.02099, 0.7266, 0.0, 0.7266, 0.1066, 0.7266, 0.1397, 0.7266, 0.1397, 0.7266, 0.1066, 0.7266, 0.1397, 0.7266, 0.1794, 0.7266, 0.1794, 0.7266, 0.1397, 0.7266, 0.7869, 0.7266, 0.8206, 0.7266, 0.8206, 0.7266, 0.7869, 0.7266, 0.8934, 0.7266, 0.9228, 0.7266, 0.9228, 0.7266, 0.8934, 0.7266, 0.9228, 0.7266, 0.9514, 0.7266, 0.9514, 0.7266, 0.9228, 0.7266, 0.1794, 0.7266, 0.2131, 0.7266, 0.2131, 0.7266, 0.1794, 0.7266, 0.8603, 0.7266, 0.8934, 0.7266, 0.8934, 0.7266, 0.8603, 0.7266, 0.7512, 0.7266, 0.7869, 0.7266, 0.7869, 0.7266, 0.7512, 0.7266, 0.04754, 0.7266, 0.07719, 0.7266, 0.07719, 0.7266, 0.04754, 0.7266, 0.02099, 0.7266, 0.04754, 0.7266, 0.04754, 0.7266, 0.02099, 0.7266, 0.9787, 0.7266, 1.0, 0.7266, 1.0, 0.7266, 0.9787, 0.7266, 0.8206, 0.7266, 0.8603, 0.7266, 0.8603, 0.7266, 0.8206, 0.7266, 0.9514, 0.7266, 0.9787, 0.7266, 0.9787, 0.7266, 0.9514, 0.7266, 0.07719, 0.7266, 0.1066, 0.7266, 0.1066, 0.7266, 0.07719, 0.7266, 0.2131, 0.7266, 0.2488, 0.7266, 0.2488, 0.7266, 0.2131, 0.7266, 1.0, 0.0, 1.0, 0.07015, 1.0, 0.07015, 1.0, 0.0, 0.0, 0.1733, 0.0, 0.07015, 0.0, 0.07015, 0.0, 0.1733, 1.0, 0.0, 1.0, 0.07015, 1.0, 0.07015, 1.0, 0.0, 1.0, 0.0, 1.0, 0.07015, 1.0, 0.07015, 1.0, 0.0, 1.0, 0.0, 1.0, 0.07015, 1.0, 0.07015, 1.0, 0.0, 1.0, 0.0, 1.0, 0.07015, 1.0, 0.07015, 1.0, 0.0, 1.0, 0.0, 1.0, 0.07015, 1.0, 0.07015, 1.0, 0.0, 1.0, 0.0, 1.0, 0.07015, 1.0, 0.07015, 1.0, 0.0, 1.0, 0.0, 1.0, 0.07015, 1.0, 0.07015, 1.0, 0.0, 1.0, 0.0, 1.0, 0.07015, 1.0, 0.07015, 1.0, 0.0, 1.0, 0.0, 1.0, 0.07015, 1.0, 0.07015, 1.0, 0.0, 1.0, 0.0, 1.0, 0.07015, 1.0, 0.07015, 1.0, 0.0, 1.0, 0.0, 1.0, 0.07015, 1.0, 0.07015, 1.0, 0.0, 1.0, 0.0, 1.0, 0.07015, 1.0, 0.07015, 1.0, 0.0, 0.5, 0.0, 0.0, 0.0, 0.0, 0.0, 0.5, 0.0, 0.0, 0.0, 0.0, 0.07015, 0.0, 0.07015, 0.0, 0.0, 0.0, 0.0, 0.0, 0.07015, 0.0, 0.07015, 0.0, 0.0, 1.0, 0.0, 1.0, 0.07015, 1.0, 0.07015, 1.0, 0.0, 1.0, 0.0, 1.0, 0.07015, 1.0, 0.07015, 1.0, 0.0, 1.0, 0.0, 1.0, 0.07015, 1.0, 0.07015, 1.0, 0.0, 1.0, 0.0, 1.0, 0.07015, 1.0, 0.07015, 1.0, 0.0, 1.0, 0.0, 1.0, 0.07015, 1.0, 0.07015, 1.0, 0.0, 1.0, 0.0, 1.0, 0.07015, 1.0, 0.07015, 1.0, 0.0, 1.0, 0.0, 1.0, 0.07015, 1.0, 0.07015, 1.0, 0.0, 1.0, 0.1733, 1.0, 0.07015, 1.0, 0.07015, 1.0, 0.1733, 1.0, 0.1733, 1.0, 0.07015, 1.0, 0.07015, 1.0, 0.1733, 1.0, 0.1733, 1.0, 0.07015, 1.0, 0.07015, 1.0, 0.1733, 1.0, 0.1733, 1.0, 0.07015, 1.0, 0.07015, 1.0, 0.1733, 1.0, 0.0, 1.0, 0.0, 1.0, 0.0, 0.9667, 0.0, 1.0, 0.1733, 1.0, 0.07015, 1.0, 0.07015, 1.0, 0.1733, 0.0, 0.1733, 0.0, 0.07015, 0.0, 0.07015, 0.0, 0.1733, 0.0, 0.1733, 0.0, 0.07015, 0.0, 0.07015, 0.0, 0.1733, 0.0, 0.1733, 0.0, 0.07015, 0.0, 0.07015, 0.0, 0.1733, 0.0, 0.1733, 0.0, 0.07015, 0.0, 0.07015, 0.0, 0.1733, 0.0, 0.1733, 0.0, 0.07015, 0.0, 0.07015, 0.0, 0.1733, 0.0, 0.1733, 0.0, 0.07015, 0.0, 0.07015, 0.0, 0.1733, 0.0, 0.1733, 0.0, 0.07015, 0.0, 0.07015, 0.0, 0.1733, 0.0, 0.1733, 0.0, 0.07015, 0.0, 0.07015, 0.0, 0.1733, 0.0, 0.1733, 0.0, 0.07015, 0.0, 0.07015, 0.0, 0.1733, 0.0, 0.1733, 0.0, 0.07015, 0.0, 0.07015, 0.0, 0.1733, 0.0, 0.1733, 0.0, 0.07015, 0.0, 0.07015, 0.0, 0.1733, 0.0, 0.1733, 0.0, 0.07015, 0.0, 0.07015, 0.0, 0.1733, 0.0, 0.1733, 0.0, 0.07015, 0.0, 0.07015, 0.0, 0.1733, 0.0, 0.1733, 0.0, 0.07015, 0.0, 0.07015, 0.0, 0.1733, 0.0, 0.1733, 0.0, 0.07015, 0.0, 0.07015, 0.0, 0.1733, 1.0, 0.0, 1.0, 0.07015, 1.0, 0.07015, 1.0, 0.0, 0.0, 0.1733, 0.0, 0.07015, 0.0, 0.07015, 0.0, 0.1733, 0.0, 0.07015, 0.0, 0.0, 0.0, 0.0, 0.0, 0.07015, 0.0, 0.0, 0.0, 0.0, 0.0, 0.0, 0.0, 0.0, 0.0, 0.0, 0.0, 0.0, 0.0, 0.0, 0.0, 0.0, 1.0, 0.1733, 1.0, 0.5, 1.0, 0.5, 1.0, 0.1733, 1.0, 0.0, 1.0, 0.0, 1.0, 0.0, 1.0, 0.0, 1.0, 0.0, 1.0, 0.0, 1.0, 0.0, 1.0, 0.0, 1.0, 0.0, 1.0, 0.0, 1.0, 0.0, 1.0, 0.0, 0.0, 0.1733, 0.0, 0.5, 0.0, 0.5, 0.0, 0.1733, 0.0, 0.07015, 0.0, 0.07015, 0.0, 0.07015, 0.0, 0.07015, 0.0, 0.2782, 0.0, 0.5, 0.0, 0.5, 0.0, 0.1733, 0.0, 0.2783, 0.0, 0.5, 0.0, 0.5, 0.0, 0.2783, 0.0, 0.2783, 0.0, 0.5, 0.0, 0.5, 0.0, 0.2783, 0.0, 0.2783, 0.0, 0.5, 0.0, 0.5, 0.0, 0.2783, 0.0, 0.5, 0.0, 0.2782, 0.0, 0.2782, 0.0, 0.5, 0.0, 0.5, 0.0, 0.2782, 0.0, 0.2782, 0.0, 0.5, 0.0, 0.5, 0.0, 0.2782, 0.0, 0.2782, 0.0, 0.5, 0.0, 0.5, 0.0, 0.2783, 0.0, 0.1733, 0.0, 0.5, 0.0, 0.07015, 0.0, 0.1733, 0.0, 0.1733, 0.0, 0.07015, 1.0, 0.07015, 1.0, 0.1733, 1.0, 0.1733, 1.0, 0.07015, 0.0, 0.5, 0.0, 0.1733, 0.0, 0.1733, 0.0, 0.5, 0.0, 0.5, 0.0, 0.1733, 0.0, 0.1733, 0.0, 0.5, 0.0, 0.5, 0.0, 0.1733, 0.0, 0.1733, 0.0, 0.5, 0.0, 0.5, 0.0, 0.1733, 0.0, 0.1733, 0.0, 0.5, 0.0, 0.5, 0.0, 0.1733, 0.0, 0.1733, 0.0, 0.5, 0.0, 0.5, 0.0, 0.1733, 0.0, 0.1733, 0.0, 0.5, 0.0, 0.5, 0.0, 0.1733, 0.0, 0.1733, 0.0, 0.5, 0.0, 0.5, 0.0, 0.1733, 0.0, 0.1733, 0.0, 0.5, 0.0, 0.5, 0.0, 0.1733, 0.0, 0.1733, 0.0, 0.5, 0.0, 0.5, 0.0, 0.1733, 0.0, 0.1733, 0.0, 0.5, 0.0, 0.5, 0.0, 0.1733, 0.0, 0.1733, 0.0, 0.5, 0.0, 0.5, 0.0, 0.1733, 0.0, 0.1733, 0.0, 0.5, 0.0, 0.5, 0.0, 0.1733, 0.0, 0.1733, 0.0, 0.5, 0.0, 0.5, 0.0, 0.1733, 0.0, 0.1733, 0.0, 0.5, 0.0, 0.5, 0.0, 0.1733, 0.0, 0.1733, 0.0, 0.5, 0.0, 0.5, 0.0, 0.1733, 0.0, 0.1733, 0.0, 0.5, 1.0, 0.5, 1.0, 0.1733, 1.0, 0.1733, 1.0, 0.5, 1.0, 0.5, 1.0, 0.1733, 1.0, 0.1733, 1.0, 0.5, 1.0, 0.1733, 1.0, 0.1733, 1.0, 0.1733, 1.0, 0.1733, 1.0, 0.5, 1.0, 0.1733, 1.0, 0.1733, 1.0, 0.5, 1.0, 0.5, 1.0, 0.1733, 1.0, 0.1733, 1.0, 0.5, 0.0, 0.5, 0.0, 0.1733, 0.0, 0.1733, 0.0, 0.5, 0.2241, 0.7041, 0.2488, 0.7266, 0.2488, 0.7266, 0.2241, 0.6717, 0.0, 0.5, 0.0, 0.1733, 0.0, 0.1733, 0.0, 0.5, 1.0, 0.07015, 1.0, 0.1733, 1.0, 0.1733, 1.0, 0.07015, 0.8468, 0.0985, 0.8281, 0.102, 0.8096, 0.2519, 0.8303, 0.2433, 0.0, 0.7266, 0.02099, 0.7266, 0.02099, 0.7266, 0.0, 0.7266, 0.1066, 0.7266, 0.1397, 0.7266, 0.1397, 0.7266, 0.1066, 0.7266, 0.1397, 0.7266, 0.1794, 0.7266, 0.1794, 0.7266, 0.1397, 0.7266, 0.7869, 0.7266, 0.8206, 0.7266, 0.8206, 0.7266, 0.7869, 0.7266, 0.8934, 0.7266, 0.9228, 0.7266, 0.9228, 0.7266, 0.8934, 0.7266, 0.9228, 0.7266, 0.9514, 0.7266, 0.9514, 0.7266, 0.9228, 0.7266, 0.1794, 0.7266, 0.2131, 0.7266, 0.2131, 0.7266, 0.1794, 0.7266, 0.8603, 0.7266, 0.8934, 0.7266, 0.8934, 0.7266, 0.8603, 0.7266, 0.7512, 0.7266, 0.7869, 0.7266, 0.7869, 0.7266, 0.7512, 0.7266, 0.04754, 0.7266, 0.07719, 0.7266, 0.07719, 0.7266, 0.04754, 0.7266, 0.02099, 0.7266, 0.04754, 0.7266, 0.04754, 0.7266, 0.02099, 0.7266, 0.9787, 0.7266, 1.0, 0.7266, 1.0, 0.7266, 0.9787, 0.7266, 0.8206, 0.7266, 0.8603, 0.7266, 0.8603, 0.7266, 0.8206, 0.7266, 0.9514, 0.7266, 0.9787, 0.7266, 0.9787, 0.7266, 0.9514, 0.7266, 0.07719, 0.7266, 0.1066, 0.7266, 0.1066, 0.7266, 0.07719, 0.7266, 0.2131, 0.7266, 0.2488, 0.7266, 0.2488, 0.7266, 0.2131, 0.7266, 1.0, 0.07015, 1.0, 0.1733, 1.0, 0.1733, 1.0, 0.07015, 1.0, 0.07015, 1.0, 0.1733, 1.0, 0.1733, 1.0, 0.07015, 1.0, 0.07015, 1.0, 0.1733, 1.0, 0.1733, 1.0, 0.07015, 1.0, 0.07015, 1.0, 0.1733, 1.0, 0.1733, 1.0, 0.07015, 1.0, 0.07015, 1.0, 0.1733, 1.0, 0.1733, 1.0, 0.07015, 1.0, 0.07015, 1.0, 0.1733, 1.0, 0.1733, 1.0, 0.07015, 1.0, 0.07015, 1.0, 0.1733, 1.0, 0.1733, 1.0, 0.07015, 1.0, 0.07015, 1.0, 0.1733, 1.0, 0.1733, 1.0, 0.07015, 1.0, 0.07015, 1.0, 0.1733, 1.0, 0.1733, 1.0, 0.07015, 1.0, 0.07015, 1.0, 0.1733, 1.0, 0.1733, 1.0, 0.07015, 1.0, 0.07015, 1.0, 0.1733, 1.0, 0.1733, 1.0, 0.07015, 1.0, 0.07015, 1.0, 0.1733, 1.0, 0.1733, 1.0, 0.07015, 1.0, 0.07015, 1.0, 0.1733, 1.0, 0.1733, 1.0, 0.07015, 0.5, 0.0, 1.0, 0.0, 0.9485, 0.0, 0.5, 0.0, 0.0, 0.07015, 0.0, 0.1733, 0.0, 0.1733, 0.0, 0.07015, 0.0, 0.07015, 0.0, 0.1733, 0.0, 0.1733, 0.0, 0.07015, 1.0, 0.07015, 1.0, 0.1733, 1.0, 0.1733, 1.0, 0.07015, 1.0, 0.07015, 1.0, 0.1733, 1.0, 0.1733, 1.0, 0.07015, 1.0, 0.07015, 1.0, 0.1733, 1.0, 0.1733, 1.0, 0.07015, 1.0, 0.07015, 1.0, 0.1733, 1.0, 0.1733, 1.0, 0.07015, 1.0, 0.07015, 1.0, 0.1733, 1.0, 0.1733, 1.0, 0.07015, 1.0, 0.07015, 1.0, 0.1733, 1.0, 0.1733, 1.0, 0.07015, 1.0, 0.07015, 1.0, 0.1733, 1.0, 0.1733, 1.0, 0.07015, 1.0, 0.0, 1.0, 0.0, 1.0, 0.0, 1.0, 0.0, 0.0, 0.5, 0.0, 0.2782, 0.0, 0.2783, 0.0, 0.5, 0.0, 0.2782, 0.0, 0.2783, 0.0, 0.2783, 0.0, 0.2782, 0.0, 0.2782, 0.0, 0.2783, 0.0, 0.2783, 0.0, 0.2782, 0.0, 0.07015, 0.0, 0.07015, 0.0, 0.07015, 0.0, 0.07015, 0.0, 0.2782, 0.0, 0.2783, 0.0, 0.2783, 0.0, 0.2782, 1.0, 0.0, 1.0, 0.0, 1.0, 0.0, 1.0, 0.0, 1.0, 0.0, 1.0, 0.0, 1.0, 0.0, 1.0, 0.0, 1.0, 0.0, 1.0, 0.0, 1.0, 0.0, 1.0, 0.0, 1.0, 0.0, 1.0, 0.0, 1.0, 0.0, 1.0, 0.0, 1.0, 0.0, 1.0, 0.0, 1.0, 0.0, 1.0, 0.0, 1.0, 0.07015, 1.0, 0.1733, 1.0, 0.1733, 1.0, 0.07015, 0.0, 0.07015, 0.0, 0.0, 0.0, 0.0, 0.0, 0.07015, 0.0, 0.0, 0.0, 0.0, 0.0, 0.0, 0.0, 0.0, 0.0, 0.0, 0.0, 0.0, 0.0, 0.0, 0.0, 0.0, 1.0, 0.0, 1.0, 0.07015, 1.0, 0.07015, 1.0, 0.0, 0.0, 0.0, 0.0, 0.0, 0.0, 0.0, 0.0, 0.0, 0.0, 0.0, 0.0, 0.0, 0.0, 0.0, 0.0, 0.0, 0.0, 0.07015, 0.0, 0.0, 0.0, 0.0, 0.0, 0.07015, 1.0, 0.0, 1.0, 0.0, 1.0, 0.0, 1.0, 0.0, 0.0, 0.07015, 0.0, 0.07015, 0.0, 0.07015, 0.0, 0.07015, 0.0, 0.2783, 0.0, 0.2782, 0.0, 0.07015, 0.0, 0.07015, 0.0, 0.07015, 0.0, 0.1733, 0.0, 0.2783, 0.0, 0.07015, 0.0, 0.07015, 0.0, 0.07015, 0.0, 0.2782, 0.0, 0.1733, 1.0, 0.07015, 1.0, 0.1733, 1.0, 0.1733, 1.0, 0.07015, 0.0, 0.5, 0.0, 0.1733, 0.0, 0.1733, 0.0, 0.5, 0.0, 0.1733, 0.0, 0.07015, 0.0, 0.07015, 0.0, 0.1733, 1.0, 0.0, 1.0, 0.07015, 1.0, 0.07015, 1.0, 0.0, 0.7869, 0.7328, 0.7869, 0.7639, 0.8206, 0.7844, 0.8206, 0.7328, 0.8206, 0.7328, 0.8206, 0.7844, 0.8603, 0.8048, 0.8603, 0.7328, 0.8603, 0.7328, 0.8603, 0.8048, 0.8934, 0.8253, 0.8934, 0.7328, 0.8934, 0.7328, 0.8934, 0.8253, 0.9228, 0.8458, 0.9228, 0.7328, 0.9228, 0.7328, 0.9228, 0.8458, 0.9514, 0.8662, 0.9514, 0.7328, 0.9514, 0.7328, 0.9514, 0.8662, 0.9787, 0.8805, 0.9787, 0.7328, 0.9787, 0.7328, 0.9787, 0.8805, 1.0, 0.8913, 1.0, 0.7328, 0.0, 0.7328, 0.0, 0.8913, 0.02129, 0.8805, 0.021, 0.7328, 0.021, 0.7328, 0.02129, 0.8805, 0.04855, 0.8662, 0.04758, 0.7328, 0.04758, 0.7328, 0.04855, 0.8662, 0.07719, 0.8458, 0.07719, 0.7328, 0.07719, 0.7328, 0.07719, 0.8458, 0.1066, 0.8253, 0.1066, 0.7328, 0.1066, 0.7328, 0.1066, 0.8253, 0.1397, 0.8048, 0.1397, 0.7328, 0.1397, 0.7328, 0.1397, 0.8048, 0.1794, 0.7844, 0.1794, 0.7328, 0.1794, 0.7328, 0.1794, 0.7844, 0.2131, 0.7639, 0.2131, 0.7328, 0.2489, 0.756, 0.2489, 0.7435, 0.2131, 0.7639, 0.2131, 0.7765, 0.7512, 0.7328, 0.7511, 0.7435, 0.7869, 0.7639, 0.7869, 0.7328, 1.0, 0.1733, 1.0, 0.5, 1.0, 0.5, 1.0, 0.1733, 0.01868, 0.0, 0.0, 0.0, 0.0, 0.0, 0.01868, 0.0, 0.9772, 0.0, 1.0, 0.0, 1.0, 0.0, 0.9772, 0.0, 0.0, 0.07015, 0.0, 0.0, 0.0, 0.0, 0.0, 0.07015, 0.0, 0.07015, 0.0, 0.0, 0.0, 0.0, 0.0, 0.07015, 0.9772, 0.0, 1.0, 0.0, 1.0, 0.0, 0.9772, 0.0, 1.0, 0.1733, 1.0, 0.5, 1.0, 0.5, 1.0, 0.1733, 0.7512, 0.7266, 0.7512, 0.7328, 0.7869, 0.7328, 0.7869, 0.7266, 0.1794, 0.7266, 0.1794, 0.7328, 0.2131, 0.7328, 0.2131, 0.7266, 0.1397, 0.7266, 0.1397, 0.7328, 0.1794, 0.7328, 0.1794, 0.7266, 0.1066, 0.7266, 0.1066, 0.7328, 0.1397, 0.7328, 0.1397, 0.7266, 0.07719, 0.7266, 0.07719, 0.7328, 0.1066, 0.7328, 0.1066, 0.7266, 0.04754, 0.7266, 0.04758, 0.7328, 0.07719, 0.7328, 0.07719, 0.7266, 0.02099, 0.7266, 0.021, 0.7328, 0.04758, 0.7328, 0.04754, 0.7266, 0.0, 0.7266, 0.0, 0.7328, 0.021, 0.7328, 0.02099, 0.7266, 0.9787, 0.7266, 0.9787, 0.7328, 1.0, 0.7328, 1.0, 0.7266, 0.9514, 0.7266, 0.9514, 0.7328, 0.9787, 0.7328, 0.9787, 0.7266, 0.9228, 0.7266, 0.9228, 0.7328, 0.9514, 0.7328, 0.9514, 0.7266, 0.8934, 0.7266, 0.8934, 0.7328, 0.9228, 0.7328, 0.9228, 0.7266, 0.8603, 0.7266, 0.8603, 0.7328, 0.8934, 0.7328, 0.8934, 0.7266, 0.8206, 0.7266, 0.8206, 0.7328, 0.8603, 0.7328, 0.8603, 0.7266, 0.7869, 0.7266, 0.7869, 0.7328, 0.8206, 0.7328, 0.8206, 0.7266, 1.0, 0.0, 1.0, 0.07015, 1.0, 0.07015, 1.0, 0.0, 0.0, 0.1733, 0.0, 0.07015, 0.0, 0.07015, 0.0, 0.1733, 0.0, 0.5, 0.0, 0.1733, 0.0, 0.1733, 0.0, 0.5, 1.0, 0.07015, 1.0, 0.1733, 1.0, 0.1733, 1.0, 0.07015, 0.2489, 0.7435, 0.2488, 0.7328, 0.2131, 0.7328, 0.2131, 0.7639, 0.01868, 0.0, 0.0, 0.0, 0.0, 0.0, 0.01868, 0.0, 0.8407, 0.0, 0.858, 0.0, 0.858, 0.0, 0.8407, 0.0, 0.8407, 0.0, 0.858, 0.0, 0.8579, 0.0, 0.8406, 0.0, 0.9754, 0.0747, 0.8468, 0.0985, 0.8303, 0.2433, 0.9728, 0.1845, 0.9772, 0.0, 0.858, 0.0, 0.8468, 0.0985, 0.9754, 0.0747, 0.9728, 0.1845, 0.8303, 0.2433, 0.7782, 0.702, 0.9644, 0.5324, 0.9506, 0.0, 0.9495, 0.0, 0.5213, 0.0, 0.6323, 0.0, 0.953, 0.0, 0.9506, 0.0, 0.6323, 0.0, 0.7466, 0.0, 0.9567, 0.0, 0.953, 0.0, 0.7466, 0.0, 0.8338, 0.0, 0.9567, 0.0, 0.8338, 0.0, 0.8927, 0.0, 0.9608, 0.0, 0.9608, 0.0, 0.8927, 0.0, 0.9273, 0.0, 0.965, 0.0, 0.914, 0.0, 0.9373, 0.0, 0.9273, 0.0, 0.9007, 0.0, 0.9693, 0.0, 0.9373, 0.0, 0.9102, 0.0, 0.9732, 0.0, 0.9732, 0.0, 0.9102, 0.0, 0.8579, 0.0, 0.9772, 0.0, 0.8406, 0.0, 0.8579, 0.0, 0.8579, 0.0, 0.8406, 0.0, 0.1594, 0.0, 0.1436, 0.0, 0.1435, 0.0, 0.1593, 0.0, 0.1594, 0.0, 0.1436, 0.0, 0.1436, 0.0, 0.1594, 0.0, 0.04834, 0.544, 0.2241, 0.7041, 0.2241, 0.6717, 0.04834, 0.2808, 0.1435, 0.0, 0.03095, 0.0, 0.03095, 0.0, 0.1435, 0.0, 0.0, 0.07015, 0.5, 0.07015, 0.5, 0.1733, 0.0, 0.1733, 0.04834, 0.2808, 0.2241, 0.6717, 0.2241, 0.6615, 0.04834, 0.1977, 0.0, 0.0, 0.5, 0.0, 0.5, 0.07015, 0.0, 0.07015, 0.04834, 0.1977, 0.2241, 0.6615, 0.2241, 0.6545, 0.04834, 0.1411, 0.06744, 0.0, 0.0671, 0.0, 0.371, 0.0, 0.4805, 0.0, 0.07143, 0.0, 0.5, 0.0, 0.5, 0.0, 0.06926, 0.0, 0.0707, 0.0, 0.5, 0.0, 0.5, 0.0, 0.07199, 0.0, 0.07199, 0.0, 0.5, 0.0, 0.5, 0.0, 0.07143, 0.0, 0.0, 0.0, 0.5, 0.0, 0.5, 0.0, 0.0, 0.0, 0.0, 0.0, 0.5, 0.0, 0.5, 0.0, 0.0, 0.0, 0.0671, 0.0, 0.06392, 0.0, 0.2565, 0.0, 0.371, 0.0, 0.06392, 0.0, 0.05888, 0.0, 0.169, 0.0, 0.2565, 0.0, 0.05888, 0.0, 0.05331, 0.0, 0.1099, 0.0, 0.169, 0.0, 0.1371, 0.0, 0.1099, 0.0, 0.07498, 0.0, 0.09926, 0.0, 0.09926, 0.0, 0.07498, 0.0, 0.06469, 0.0, 0.08603, 0.0, 0.08603, 0.0, 0.06469, 0.0, 0.09152, 0.0, 0.1102, 0.0, 0.1102, 0.0, 0.09152, 0.0, 0.1436, 0.0, 0.1594, 0.0, 0.1593, 0.0, 0.1435, 0.0, 0.1435, 0.0, 0.1593, 0.0, 0.0, 0.0, 0.0, 0.0, 0.03218, 0.0, 0.03554, 0.0, 0.0, 0.0, 0.0, 0.0, 0.03554, 0.0, 0.03858, 0.0, 0.0, 0.0, 0.0, 0.0, 0.03858, 0.0, 0.04051, 0.0, 0.0, 0.0, 0.04346, 0.0, 0.04312, 0.0, 0.0, 0.0, 0.0, 0.0, 0.04262, 0.0, 0.04346, 0.0, 0.0, 0.0, 0.0, 0.0, 0.04312, 0.0, 0.04181, 0.0, 0.0, 0.0, 0.0, 0.0, 0.0, 0.0, 0.04051, 0.0, 0.04144, 0.0, 0.0, 0.07015, 0.02918, 0.1471, 0.02918, 0.0852, 0.0, 0.0, 0.0, 0.1733, 0.02918, 0.2382, 0.02918, 0.1471, 0.0, 0.07015, 0.0, 0.5, 0.02918, 0.5266, 0.02918, 0.2382, 0.0, 0.1733, 0.03095, 0.0, 0.01868, 0.0, 0.01868, 0.0, 0.03095, 0.0, 0.03094, 0.0, 0.01868, 0.0, 0.01868, 0.0, 0.03095, 0.0, 0.06744, 0.0, 0.0707, 0.0, 0.04262, 0.0, 0.04144, 0.0, 0.05331, 0.0, 0.03218, 0.0, 0.02869, 0.0, 0.04753, 0.0, 0.04753, 0.0, 0.02869, 0.0, 0.02521, 0.0, 0.04176, 0.0, 0.04176, 0.0, 0.02521, 0.0, 0.02201, 0.0, 0.03647, 0.0, 0.03647, 0.0, 0.02201, 0.0, 0.01868, 0.0, 0.03094, 0.0, 0.03095, 0.0, 0.01868, 0.0, 0.01868, 0.0, 0.03095, 0.0, 1.0, 0.0, 0.9732, 0.0, 0.9772, 0.0, 1.0, 0.0, 1.0, 0.0, 0.9693, 0.0, 0.9732, 0.0, 1.0, 0.0, 1.0, 0.0, 0.9608, 0.0, 0.965, 0.0, 1.0, 0.0, 1.0, 0.0, 0.9567, 0.0, 0.9608, 0.0, 1.0, 0.0, 1.0, 0.0, 1.0, 0.0, 0.953, 0.0, 0.9567, 0.0, 1.0, 0.0, 1.0, 0.0, 0.9506, 0.0, 0.953, 0.0, 1.0, 0.0, 1.0, 0.0, 0.9495, 0.0, 0.9506, 0.0, 1.0, 0.1733, 0.9728, 0.1845, 0.9644, 0.5324, 1.0, 0.5, 1.0, 0.0, 0.9772, 0.0, 0.9754, 0.0747, 1.0, 0.07015, 1.0, 0.07015, 0.9754, 0.0747, 0.9728, 0.1845, 1.0, 0.1733, 0.858, 0.0, 0.9772, 0.0, 0.9772, 0.0, 0.858, 0.0, 0.858, 0.0, 0.9772, 0.0, 0.9772, 0.0, 0.8579, 0.0, 0.9667, 0.0, 0.9666, 0.0, 0.9484, 0.0, 0.9484, 0.0, 0.5, 0.07015, 0.9484, 0.07015, 0.9484, 0.1733, 0.5, 0.1733, 1.0, 0.1733, 1.0, 0.5, 1.0, 0.5, 1.0, 0.1733, 0.5, 0.0, 0.9484, 0.0, 0.9484, 0.07015, 0.5, 0.07015, 0.5, 0.0, 0.9485, 0.0, 0.9484, 0.0, 0.5, 0.0, 0.5213, 0.0, 0.9495, 0.0, 0.9478, 0.0, 0.5, 0.0, 0.5, 0.1733, 0.9484, 0.1733, 0.9484, 0.5, 0.5, 0.5, 0.5, 0.0, 0.9484, 0.0, 0.9484, 0.0, 0.5, 0.0, 0.5, 0.0, 0.947, 0.0, 0.9475, 0.0, 0.5, 0.0, 0.5, 0.0, 0.9478, 0.0, 0.947, 0.0, 0.5, 0.0, 0.9373, 0.0, 0.9693, 0.0, 0.965, 0.0, 0.9273, 0.0, 0.5, 0.0, 0.9475, 0.0, 0.9491, 0.0, 0.5, 0.0, 0.8579, 0.0, 0.9772, 0.0, 0.9772, 0.0, 0.8579, 0.0, 0.09152, 0.0, 0.03647, 0.0, 0.03094, 0.0, 0.1436, 0.0, 0.06469, 0.0, 0.04176, 0.0, 0.03647, 0.0, 0.09152, 0.0, 0.07498, 0.0, 0.04753, 0.0, 0.04176, 0.0, 0.06469, 0.0, 0.1099, 0.0, 0.05331, 0.0, 0.04753, 0.0, 0.07498, 0.0, 0.4805, 0.0, 0.5, 0.0, 0.0707, 0.0, 0.06744, 0.0, 0.1436, 0.0, 0.03094, 0.0, 0.03095, 0.0, 0.1436, 0.0, 0.1436, 0.0, 0.03095, 0.0, 0.03095, 0.0, 0.1435, 0.0, 0.03554, 0.0, 0.03218, 0.0, 0.05331, 0.0, 0.05888, 0.0, 0.03858, 0.0, 0.03554, 0.0, 0.05888, 0.0, 0.06392, 0.0, 0.04051, 0.0, 0.03858, 0.0, 0.06392, 0.0, 0.0671, 0.0, 0.04346, 0.0, 0.07199, 0.0, 0.07143, 0.0, 0.04312, 0.0, 0.04262, 0.0, 0.0707, 0.0, 0.07199, 0.0, 0.04346, 0.0, 0.04312, 0.0, 0.07143, 0.0, 0.06926, 0.0, 0.04181, 0.0, 0.04144, 0.0, 0.04051, 0.0, 0.0671, 0.0, 0.06744, 0.0, 0.02918, 0.1471, 0.04834, 0.1977, 0.04834, 0.1411, 0.02918, 0.0852, 0.02918, 0.2382, 0.04834, 0.2808, 0.04834, 0.1977, 0.02918, 0.1471, 0.02918, 0.5266, 0.04834, 0.544, 0.04834, 0.2808, 0.02918, 0.2382, 0.0, 0.1733, 0.5, 0.1733, 0.5, 0.5, 0.0, 0.5, 1.0, 0.0, 1.0, 0.0, 1.0, 0.0, 1.0, 0.0, 1.0, 0.0, 1.0, 0.0, 1.0, 0.0, 1.0, 0.0, 1.0, 0.07015, 1.0, 0.1733, 1.0, 0.1733, 1.0, 0.07015, 1.0, 0.5, 1.0, 0.1733, 1.0, 0.1733, 1.0, 0.5, 1.0, 0.1733, 1.0, 0.07015, 1.0, 0.07015, 1.0, 0.1733, 1.0, 0.0, 1.0, 0.07015, 1.0, 0.07015, 1.0, 0.0, 1.0, 0.0, 1.0, 0.0, 1.0, 0.0, 1.0, 0.0, 1.0, 0.1733, 1.0, 0.5, 1.0, 0.5, 1.0, 0.1733, 1.0, 0.0, 1.0, 0.0, 1.0, 0.0, 1.0, 0.0, 1.0, 0.07015, 1.0, 0.0, 1.0, 0.0, 1.0, 0.07015, 1.0, 0.0, 1.0, 0.0, 0.9666, 0.0, 0.9667, 0.0, 1.0, 0.07015, 1.0, 0.1733, 1.0, 0.1733, 1.0, 0.07015, 1.0, 0.0, 1.0, 0.0, 0.9667, 0.0, 0.9485, 0.0, 1.0, 0.0, 1.0, 0.07015, 1.0, 0.07015, 1.0, 0.0, 0.9484, 0.0, 0.9666, 0.0, 0.9666, 0.07015, 0.9484, 0.07015, 1.0, 0.0, 1.0, 0.0, 0.9667, 0.0, 0.9667, 0.0, 1.0, 0.1733, 1.0, 0.5, 1.0, 0.5, 1.0, 0.1733, 1.0, 0.0, 1.0, 0.0, 1.0, 0.0, 1.0, 0.0, 0.9484, 0.07015, 0.9666, 0.07015, 0.9666, 0.1733, 0.9484, 0.1733, 1.0, 0.1733, 1.0, 0.5, 0.9666, 0.5, 0.9666, 0.1733, 1.0, 0.0, 1.0, 0.0, 1.0, 0.0, 1.0, 0.0, 1.0, 0.07015, 1.0, 0.1733, 1.0, 0.1733, 1.0, 0.07015, 1.0, 0.1733, 1.0, 0.5, 1.0, 0.5, 1.0, 0.1733, 1.0, 0.0, 1.0, 0.0, 1.0, 0.0, 1.0, 0.0, 1.0, 0.1733, 1.0, 0.07015, 1.0, 0.07015, 1.0, 0.1733, 1.0, 0.0, 1.0, 0.07015, 1.0, 0.07015, 1.0, 0.0, 1.0, 0.0, 1.0, 0.0, 1.0, 0.0, 1.0, 0.0, 1.0, 0.1733, 1.0, 0.5, 1.0, 0.5, 1.0, 0.1733, 1.0, 0.0, 1.0, 0.0, 1.0, 0.0, 1.0, 0.0, 1.0, 0.07015, 1.0, 0.0, 1.0, 0.0, 1.0, 0.07015, 1.0, 0.5, 1.0, 0.1733, 1.0, 0.1733, 1.0, 0.5, 1.0, 0.5, 1.0, 0.1733, 1.0, 0.1733, 1.0, 0.5, 1.0, 0.1733, 1.0, 0.1733, 1.0, 0.1733, 1.0, 0.1733, 1.0, 0.5, 1.0, 0.1733, 1.0, 0.1733, 1.0, 0.5, 1.0, 0.5, 1.0, 0.1733, 1.0, 0.1733, 1.0, 0.5, 1.0, 0.1733, 1.0, 0.1733, 1.0, 0.1733, 1.0, 0.1733, 1.0, 0.1733, 1.0, 0.5, 1.0, 0.5, 1.0, 0.1733, 1.0, 0.1733, 1.0, 0.1733, 1.0, 0.1733, 1.0, 0.1733, 1.0, 0.5, 1.0, 0.1733, 1.0, 0.1733, 1.0, 0.5, 1.0, 0.1733, 1.0, 0.1733, 1.0, 0.1733, 1.0, 0.1733, 1.0, 0.1733, 1.0, 0.5, 1.0, 0.5, 1.0, 0.1733, 1.0, 0.1733, 1.0, 0.1733, 1.0, 0.1733, 1.0, 0.1733])
me_plane.materials.append(None)
me_plane.update()

# ---- objects
ob_plane = bpy.data.objects.new('Plane', me_plane)

# ---- transforms, parenting, visibility, modifiers, constraints
ob_plane.location = (0.0, 0.0, 0.0)
_m = ob_plane.modifiers.new('Mirror', 'MIRROR')
_m.use_axis = (False, True, False)
_m.use_clip = True
_m = ob_plane.modifiers.new('Subdivision', 'SUBSURF')
_m.levels = 3
_m.render_levels = 4

# ---- collection membership
col_collection.objects.link(ob_plane)

# ---- scene / render settings (as saved in the file)
scene.frame_start = 1; scene.frame_end = 250; scene.frame_set(27)
scene.render.engine = 'BLENDER_EEVEE_NEXT'
scene.cycles.sampling_pattern = 'TABULATED_SOBOL'
scene.cycles.use_light_tree = False
scene.view_settings.view_transform = 'Filmic'
bpy.context.view_layer.update()

# ---- added for rendering (the .blend has no active camera and no usable light): camera, sun
cam_auto = bpy.data.cameras.new('AutoCamera')
cam_auto.lens = 50.0
cam_auto.sensor_width = 36.0
cam_auto.clip_end = 1000.0
ob_auto_camera = bpy.data.objects.new('AutoCamera', cam_auto)
scene.collection.objects.link(ob_auto_camera)
ob_auto_camera.location = (4.77866, -6.15913, 5.06894)
ob_auto_camera.rotation_euler = (1.09748, -7.21219e-08, 0.694738)
scene.camera = ob_auto_camera
light_auto_sun = bpy.data.lights.new('AutoSun', 'SUN')
light_auto_sun.energy = 3.0
light_auto_sun.angle = 0.0523599
ob_auto_sun = bpy.data.objects.new('AutoSun', light_auto_sun)
scene.collection.objects.link(ob_auto_sun)
ob_auto_sun.rotation_euler = (0.872665, 0.174533, 0.523599)
bpy.context.view_layer.update()
